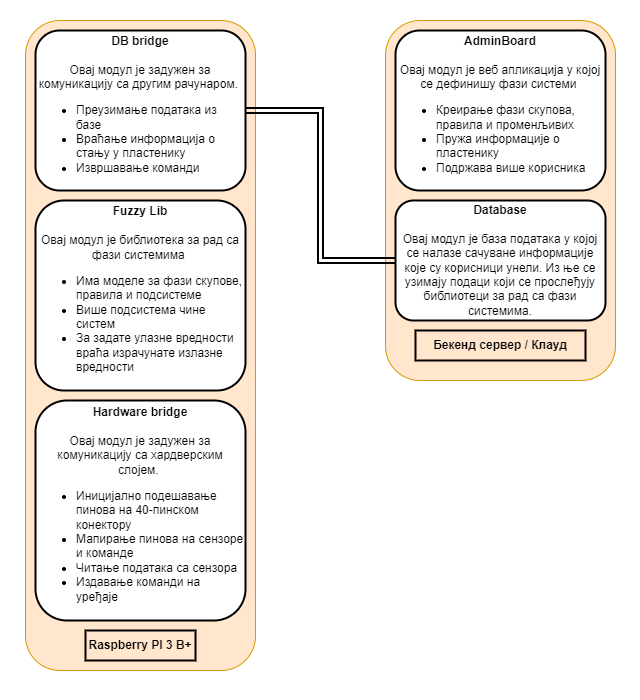

The diagram above was exported from draw.io. Its source (the exported page's mxGraphModel, read from the mxfile embedded in the PNG):
<mxGraphModel dx="1418" dy="828" grid="1" gridSize="10" guides="1" tooltips="1" connect="1" arrows="1" fold="1" page="1" pageScale="1" pageWidth="64" pageHeight="100" math="0" shadow="0">
  <root>
    <mxCell id="0" />
    <mxCell id="1" parent="0" />
    <mxCell id="WyqKuFxJvzC-T47TCdgN-7" value="" style="rounded=1;whiteSpace=wrap;html=1;fillColor=#ffe6cc;strokeColor=#d79b00;" parent="1" vertex="1">
      <mxGeometry x="385" y="20" width="230" height="360" as="geometry" />
    </mxCell>
    <mxCell id="WyqKuFxJvzC-T47TCdgN-1" value="" style="rounded=1;whiteSpace=wrap;html=1;fillColor=#ffe6cc;strokeColor=#d79b00;" parent="1" vertex="1">
      <mxGeometry x="25" y="20" width="230" height="650" as="geometry" />
    </mxCell>
    <mxCell id="WyqKuFxJvzC-T47TCdgN-2" value="Raspberry PI 3 B+" style="rounded=0;whiteSpace=wrap;html=1;fillColor=#ffe6cc;strokeColor=#000000;fontStyle=1;strokeWidth=2;" parent="1" vertex="1">
      <mxGeometry x="85" y="630" width="110" height="30" as="geometry" />
    </mxCell>
    <mxCell id="WyqKuFxJvzC-T47TCdgN-11" style="rounded=0;orthogonalLoop=1;jettySize=auto;html=1;exitX=1;exitY=0.5;exitDx=0;exitDy=0;entryX=0;entryY=0.5;entryDx=0;entryDy=0;strokeWidth=2;shape=link;edgeStyle=orthogonalEdgeStyle;" parent="1" source="WyqKuFxJvzC-T47TCdgN-3" target="WyqKuFxJvzC-T47TCdgN-10" edge="1">
      <mxGeometry relative="1" as="geometry" />
    </mxCell>
    <mxCell id="WyqKuFxJvzC-T47TCdgN-3" value="&lt;b&gt;DB bridge&lt;br&gt;&lt;/b&gt;&lt;br&gt;Овај модул је задужен за комуникацију са другим рачунаром.&amp;nbsp;&lt;br&gt;&lt;ul&gt;&lt;li style=&quot;text-align: left;&quot;&gt;Преузимање података из базе&lt;/li&gt;&lt;li style=&quot;text-align: left;&quot;&gt;Враћање информација о стању у пластенику&lt;/li&gt;&lt;li style=&quot;text-align: left;&quot;&gt;Извршавање команди&lt;/li&gt;&lt;/ul&gt;" style="rounded=1;whiteSpace=wrap;html=1;strokeColor=#000000;strokeWidth=2;" parent="1" vertex="1">
      <mxGeometry x="35" y="30" width="210" height="160" as="geometry" />
    </mxCell>
    <mxCell id="WyqKuFxJvzC-T47TCdgN-4" value="&lt;b&gt;Hardware bridge&lt;br&gt;&lt;/b&gt;&lt;br&gt;Овај модул је задужен за комуникацију са хардверским слојем.&amp;nbsp;&lt;br&gt;&lt;ul&gt;&lt;li style=&quot;text-align: left;&quot;&gt;Иницијално подешавање пинова на 40-пинском конектору&lt;/li&gt;&lt;li style=&quot;text-align: left;&quot;&gt;Мапирање пинова на сензоре и команде&lt;/li&gt;&lt;li style=&quot;text-align: left;&quot;&gt;Читање података са сензора&amp;nbsp;&lt;/li&gt;&lt;li style=&quot;text-align: left;&quot;&gt;Издавање команди на уређаје&lt;/li&gt;&lt;/ul&gt;" style="rounded=1;whiteSpace=wrap;html=1;strokeColor=#000000;strokeWidth=2;" parent="1" vertex="1">
      <mxGeometry x="35" y="400" width="210" height="220" as="geometry" />
    </mxCell>
    <mxCell id="WyqKuFxJvzC-T47TCdgN-5" value="&lt;b&gt;Fuzzy Lib&lt;br&gt;&lt;/b&gt;&lt;br&gt;Овај модул је библиотека за рад са фази системима&amp;nbsp;&lt;br&gt;&lt;ul&gt;&lt;li style=&quot;text-align: left;&quot;&gt;Има моделе за фази скупове, правила и подсистеме&lt;/li&gt;&lt;li style=&quot;text-align: left;&quot;&gt;Више подсистема чине систем&lt;/li&gt;&lt;li style=&quot;text-align: left;&quot;&gt;За задате улазне вредности враћа израчунате излазне вредности&lt;/li&gt;&lt;/ul&gt;" style="rounded=1;whiteSpace=wrap;html=1;strokeColor=#000000;strokeWidth=2;" parent="1" vertex="1">
      <mxGeometry x="35" y="200" width="210" height="190" as="geometry" />
    </mxCell>
    <mxCell id="WyqKuFxJvzC-T47TCdgN-8" value="Бекенд сервер / Клауд" style="rounded=0;whiteSpace=wrap;html=1;fillColor=#ffe6cc;strokeColor=#000000;fontStyle=1;strokeWidth=2;" parent="1" vertex="1">
      <mxGeometry x="415" y="330" width="170" height="30" as="geometry" />
    </mxCell>
    <mxCell id="WyqKuFxJvzC-T47TCdgN-9" value="&lt;b&gt;AdminBoard&lt;br&gt;&lt;/b&gt;&lt;br&gt;Овај модул је веб апликација у којој се дефинишу фази системи&amp;nbsp;&lt;br&gt;&lt;ul&gt;&lt;li style=&quot;text-align: left;&quot;&gt;Креирање фази скупова, правила и променљивих&lt;/li&gt;&lt;li style=&quot;text-align: left;&quot;&gt;Пружа информације о пластенику&lt;/li&gt;&lt;li style=&quot;text-align: left;&quot;&gt;Подржава више корисника&lt;/li&gt;&lt;/ul&gt;" style="rounded=1;whiteSpace=wrap;html=1;strokeColor=#000000;strokeWidth=2;" parent="1" vertex="1">
      <mxGeometry x="395" y="30" width="210" height="160" as="geometry" />
    </mxCell>
    <mxCell id="WyqKuFxJvzC-T47TCdgN-10" value="&lt;b&gt;Database&lt;br&gt;&lt;/b&gt;&lt;br&gt;&lt;div style=&quot;&quot;&gt;&lt;span style=&quot;background-color: initial;&quot;&gt;Овај модул је база података у којој се налазе сачуване информације које су корисници унели. Из ње се узимају подаци који се прослеђују библиотеци за рад са фази системима.&lt;/span&gt;&lt;/div&gt;" style="rounded=1;whiteSpace=wrap;html=1;strokeColor=#000000;strokeWidth=2;" parent="1" vertex="1">
      <mxGeometry x="395" y="200" width="210" height="120" as="geometry" />
    </mxCell>
    <mxCell id="0xGqZQJwQDrlKs4Rpe98-1" style="edgeStyle=orthogonalEdgeStyle;rounded=0;orthogonalLoop=1;jettySize=auto;html=1;exitX=0.5;exitY=1;exitDx=0;exitDy=0;" parent="1" source="WyqKuFxJvzC-T47TCdgN-8" target="WyqKuFxJvzC-T47TCdgN-8" edge="1">
      <mxGeometry relative="1" as="geometry" />
    </mxCell>
  </root>
</mxGraphModel>